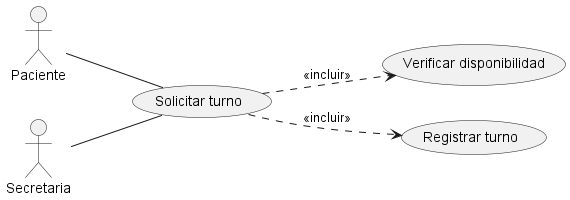

The diagram above was rendered by PlantUML. Its source (embedded in the PNG):
@startuml
left to right direction
actor Paciente
actor Secretaria

usecase "Solicitar turno" as UC1
usecase "Verificar disponibilidad" as UC2
usecase "Registrar turno" as UC3

Paciente -- UC1
Secretaria -- UC1

UC1 ..> UC2 : <<incluir>>
UC1 ..> UC3 : <<incluir>>
@enduml